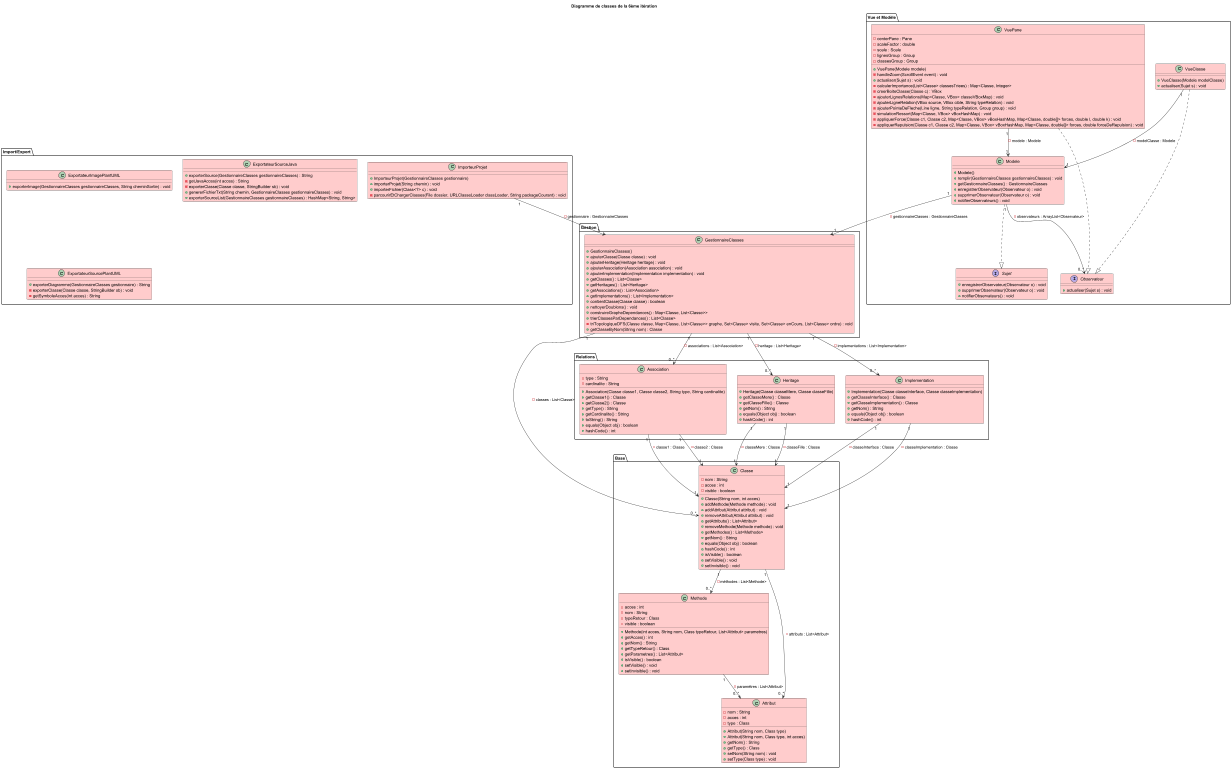

The diagram above was rendered by PlantUML. Its source (embedded in the PNG):
@startuml
title Diagramme de classes de la 6ème itération

package "Base" {
    class Classe #ffcccc{
        - nom : String
        - acces : int
        - visible : boolean
        + Classe(String nom, int acces)
        + addMethode(Methode methode) : void
        + addAttribut(Attribut attribut) : void
        + removeAttribut(Attribut attribut) : void
        + getAttributs() : List<Attribut>
        + removeMethode(Methode methode) : void
        + getMethodes() : List<Methode>
        + getNom() : String
        + equals(Object obj) : boolean
        + hashCode() : int
        + isVisible() : boolean
        + setVisible() : void
        + setInvisible() : void
    }

    class Methode #ffcccc{
        - acces : int
        - nom : String
        - typeRetour : Class
        - visible : boolean
        + Methode(int acces, String nom, Class typeRetour, List<Attribut> parametres)
        + getAcces() : int
        + getNom() : String
        + getTypeRetour() : Class
        + getParametres() : List<Attribut>
        + isVisible() : boolean
        + setVisible() : void
        + setInvisible() : void
    }

    class Attribut #ffcccc{
        - nom : String
        - acces : int
        - type : Class
        + Attribut(String nom, Class type)
        + Attribut(String nom, Class type, int acces)
        + getNom() : String
        + getType() : Class
        + setNom(String nom) : void
        + setType(Class type) : void
    }
}

package "Gestion" {
    class GestionnaireClasses #ffcccc{
        + GestionnaireClasses()
        + ajouterClasse(Classe classe) : void
        + ajouterHeritage(Heritage heritage) : void
        + ajouterAssociation(Association association) : void
        + ajouterImplementation(Implementation implementation) : void
        + getClasses() : List<Classe>
        + getHeritages() : List<Heritage>
        + getAssociations() : List<Association>
        + getImplementations() : List<Implementation>
        + contientClasse(Classe classe) : boolean
        + nettoyerDoublons() : void
        + construireGrapheDependances() : Map<Classe, List<Classe>>
        + trierClassesParDependances() : List<Classe>
        - triTopologiqueDFS(Classe classe, Map<Classe, List<Classe>> graphe, Set<Classe> visite, Set<Classe> enCours, List<Classe> ordre) : void
        + getClasseByNom(String nom) : Classe
    }
}

package "Relations" {
    class Association #ffcccc{
        - type : String
        - cardinalite : String
        + Association(Classe classe1, Classe classe2, String type, String cardinalite)
        + getClasse1() : Classe
        + getClasse2() : Classe
        + getType() : String
        + getCardinalite() : String
        + toString() : String
        + equals(Object obj) : boolean
        + hashCode() : int
    }

    class Heritage #ffcccc{
        + Heritage(Classe classeMere, Classe classeFille)
        + getClasseMere() : Classe
        + getClasseFille() : Classe
        + getNom() : String
        + equals(Object obj) : boolean
        + hashCode() : int
    }

    class Implementation #ffcccc{
        + Implementation(Classe classeInterface, Classe classeImplementation)
        + getClasseInterface() : Classe
        + getClasseImplementation() : Classe
        + getNom() : String
        + equals(Object obj) : boolean
        + hashCode() : int
    }
}

package "Import/Export" {
    class ImporteurProjet #ffcccc{
        + ImporteurProjet(GestionnaireClasses gestionnaire)
        + importerProjet(String chemin) : void
        + importerFichier(Class<?> c) : void
        - parcourirEtChargerClasses(File dossier, URLClasseLoader classLoader, String packageCourant) : void
    }

    class ExportateurImagePlantUML #ffcccc{
        + exporterImage(GestionnaireClasses gestionnaireClasses, String cheminSortie) : void
    }

    class ExportateurSourceJava #ffcccc{
        + exporterSource(GestionnaireClasses gestionnaireClasses) : String
        - getJavaAcces(int acces) : String
        - exporterClasse(Classe classe, StringBuilder sb) : void
        + genererFichierTxt(String chemin, GestionnaireClasses gestionnaireClasses) : void
        + exporterSourceList(GestionnaireClasses gestionnaireClasses) : HashMap<String, String>
    }

    class ExportateurSourcePlantUML #ffcccc{
        + exporterDiagramme(GestionnaireClasses gestionnaire) : String
        - exporterClasse(Classe classe, StringBuilder sb) : void
        - getSymboleAcces(int acces) : String
    }
}

package "Vue et Modèle" {
    class Modele #ffcccc{
        + Modele()
        + remplir(GestionnaireClasses gestionnaireClasses) : void
        + getGestionnaireClasses() : GestionnaireClasses
        + enregistrerObservateur(Observateur o) : void
        + supprimerObservateur(Observateur o) : void
        + notifierObservateurs() : void
    }

    interface Observateur #ffcccc{
        + actualiser(Sujet s) : void
    }

    interface Sujet #ffcccc{
        + enregistrerObservateur(Observateur o) : void
        + supprimerObservateur(Observateur o) : void
        + notifierObservateurs() : void
    }

    class VueClasse #ffcccc{
        + VueClasse(Modele modelClasse)
        + actualiser(Sujet s) : void
    }

    class VuePane #ffcccc{
        - centerPane : Pane
        - scaleFactor : double
        - scale : Scale
        - lignesGroup : Group
        - classesGroup : Group
        + VuePane(Modele modele)
        - handleZoom(ScrollEvent event) : void
        + actualiser(Sujet s) : void
        - calculerImportance(List<Classe> classesTriees) : Map<Classe, Integer>
        - creerBoiteClasse(Classe c) : VBox
        - ajouterLignesRelations(Map<Classe, VBox> classeVBoxMap) : void
        - ajouterLigneRelation(VBox source, VBox cible, String typeRelation) : void
        - ajouterPointeDeFleche(Line ligne, String typeRelation, Group group) : void
        - simulationRessort(Map<Classe, VBox> vBoxHashMap) : void
        - appliquerForce(Classe c1, Classe c2, Map<Classe, VBox> vBoxHashMap, Map<Classe, double[]> forces, double l, double k) : void
        - appliquerRepulsion(Classe c1, Classe c2, Map<Classe, VBox> vBoxHashMap, Map<Classe, double[]> forces, double forceDeRepulsion) : void

    }
}

Classe "1" --> "0..*" Methode : - méthodes : List<Methode>
Classe "1" --> "0..*" Attribut : - attributs : List<Attribut>

Methode "1" --> "0..*" Attribut : - paramètres : List<Attribut>

Association "1" --> "1" Classe : - classe1 : Classe
Association "1" --> "1" Classe : - classe2 : Classe

GestionnaireClasses "1" --> "0..*" Classe : - classes : List<Classe>
GestionnaireClasses "1" --> "0..*" Heritage : - heritage : List<Heritage>
GestionnaireClasses "1" --> "0..*" Association : - associations : List<Association>
GestionnaireClasses "1" --> "0..*" Implementation : - implementations : List<Implementation>

Heritage "1" --> "1" Classe : - classeMere : Classe
Heritage "1" --> "1" Classe : - classeFille : Classe

Implementation "1" --> "1" Classe : - classeInterface : Classe
Implementation "1" --> "1" Classe : - classeImplementation : Classe

ImporteurProjet "1" --> "1" GestionnaireClasses : - gestionnaire : GestionnaireClasses

Modele "1" --> "0..*" Observateur : - observateurs : ArrayList<Observateur>
Modele "1" --> "1" GestionnaireClasses : - gestionnaireClasses : GestionnaireClasses
Modele ..|> Sujet

VueClasse "1" --> "1" Modele : - modelClasse : Modele
VueClasse ..|> Observateur

VuePane "1" --> "1" Modele : - modele : Modele
VuePane ..|> Observateur

@enduml